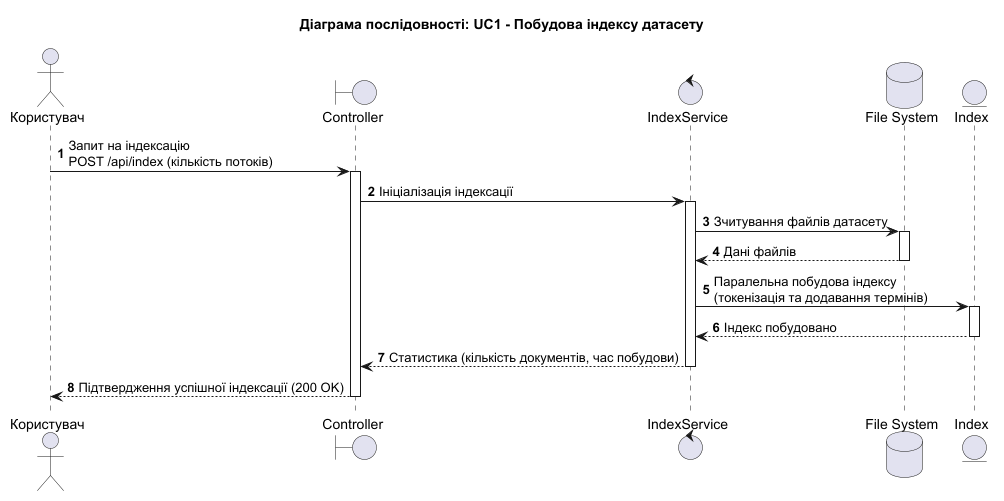

The diagram above was rendered by PlantUML. Its source (embedded in the PNG):
@startuml
title Діаграма послідовності: UC1 - Побудова індексу датасету

autonumber
skinparam shadowing false
skinparam roundcorner 8

actor "Користувач" as User
boundary "Controller" as API
control "IndexService" as IdxSvc
database "File System" as Storage
entity "Index" as Index

User -> API : Запит на індексацію\nPOST /api/index (кількість потоків)
activate API

API -> IdxSvc : Ініціалізація індексації
activate IdxSvc

IdxSvc -> Storage : Зчитування файлів датасету
activate Storage
Storage --> IdxSvc : Дані файлів
deactivate Storage

IdxSvc -> Index : Паралельна побудова індексу\n(токенізація та додавання термінів)
activate Index
Index --> IdxSvc : Індекс побудовано
deactivate Index

IdxSvc --> API : Статистика (кількість документів, час побудови)
deactivate IdxSvc

API --> User : Підтвердження успішної індексації (200 OK)
deactivate API

@enduml